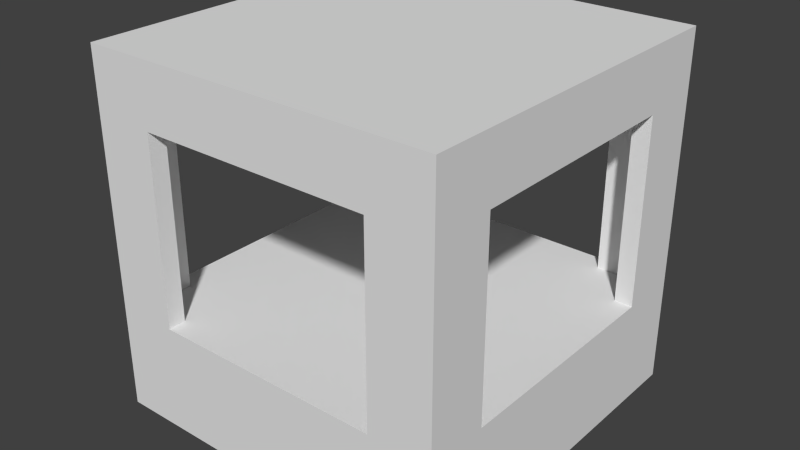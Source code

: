 # Source: environmental.blend  (saved by Blender 2.67.0; exported with 4.5.12 LTS)
import bpy
from mathutils import Matrix  # noqa: F401  (used for matrix-valued properties, if any)

bpy.ops.wm.read_factory_settings(use_empty=True)
scene = bpy.context.scene
scene.name = 'Scene'

# ---- collections
col_collection_1 = bpy.data.collections.new('Collection 1'); scene.collection.children.link(col_collection_1)

# ---- world
world_world = bpy.data.worlds.new('World'); scene.world = world_world
world_world.color = (0.05088, 0.05088, 0.05088)
world_world.use_sun_shadow = False
world_world.sun_shadow_jitter_overblur = 0.0
world_world.cycles.sampling_method = 'MANUAL'
world_world.cycles.sample_map_resolution = 256

# ---- meshes
me_cube_000 = bpy.data.meshes.new('Cube.000')
me_cube_000.from_pydata([(1.0, 1.0, 0.0), (1.0, 1.192e-07, 0.0), (1.192e-07, 0.0, 0.0), (0.0, 1.0, 0.0), (1.0, 0.05, 0.3), (1.0, 1.0, 1.0), (1.0, 1.192e-07, 1.0), (1.192e-07, 0.0, 1.0), (0.0, 1.0, 1.0), (1.0, 1.0, 0.3), (1.0, 1.192e-07, 0.3), (1.192e-07, 0.0, 0.3), (0.0, 1.0, 0.3), (1.0, 1.0, 0.8255), (1.0, 1.0, 0.0), (0.0, 1.0, 0.0), (1.0, 1.0, 0.3), (0.0, 1.0, 0.3), (0.1743, 1.0, 0.3), (0.1743, 1.0, 0.8256), (0.0, 1.0, 0.8256), (1.0, 1.0, 0.8256), (1.0, 1.0, 1.0), (0.0, 1.0, 1.0), (0.8256, 1.0, 0.3), (0.8256, 1.0, 0.8256), (0.1743, 0.95, 0.3), (0.1743, 0.95, 0.8256), (0.8256, 0.95, 0.3), (0.8256, 0.95, 0.8256), (1.0, 0.95, 0.3), (0.0, 0.95, 0.3), (0.1743, 0.95, 0.3), (0.1743, 0.95, 0.8256), (0.0, 0.95, 0.8256), (1.0, 0.95, 0.8256), (0.8256, 0.95, 0.3), (0.8256, 0.95, 0.8256), (0.0, 0.05, 0.3), (0.1743, 0.05, 0.3), (0.1743, 0.05, 0.8256), (0.0, 0.05, 0.8256), (1.0, 0.05, 0.8256), (0.8256, 0.05, 0.3), (0.8256, 0.05, 0.8256), (0.1743, -1.043e-07, 0.3), (0.1743, -1.043e-07, 0.8256), (0.8256, -1.043e-07, 0.3), (0.8256, -1.043e-07, 0.8256), (1.0, -1.043e-07, 0.0), (0.0, -1.043e-07, 0.0), (1.0, -1.043e-07, 0.3), (0.0, -1.043e-07, 0.3), (0.1743, -1.043e-07, 0.3), (0.1743, -1.043e-07, 0.8256), (0.0, -1.043e-07, 0.8256), (1.0, -1.043e-07, 0.8256), (1.0, -1.043e-07, 1.0), (0.0, -1.043e-07, 1.0), (0.8256, -1.043e-07, 0.3), (0.8256, -1.043e-07, 0.8256), (3.222e-06, 1.0, 0.3), (3.162e-06, 8.688e-07, 0.0), (3.222e-06, 1.0, 0.0), (3.162e-06, 8.688e-07, 0.3), (3.162e-06, 0.1744, 0.3), (3.162e-06, 0.1744, 0.8256), (3.162e-06, 8.688e-07, 0.8256), (3.222e-06, 1.0, 0.8256), (3.222e-06, 1.0, 1.0), (3.162e-06, 8.688e-07, 1.0), (3.222e-06, 0.8256, 0.3), (3.222e-06, 0.8256, 0.8256), (0.05, 0.1744, 0.3), (0.05, 0.1744, 0.8256), (0.05, 0.8256, 0.3), (0.05, 0.8256, 0.8256), (0.05, 1.0, 0.3), (0.05, 8.39e-07, 0.3), (0.05, 0.1744, 0.3), (0.05, 0.1744, 0.8256), (0.05, 8.39e-07, 0.8256), (0.05, 1.0, 0.8256), (0.05, 0.8256, 0.3), (0.05, 0.8256, 0.8256), (0.95, 1.0, 0.3), (0.95, 8.688e-07, 0.3), (0.95, 0.1744, 0.3), (0.95, 0.1744, 0.8256), (0.95, 8.688e-07, 0.8256), (0.95, 1.0, 0.8256), (0.95, 0.8256, 0.3), (0.95, 0.8256, 0.8256), (1.0, 0.1744, 0.3), (1.0, 0.1744, 0.8256), (1.0, 0.8256, 0.3), (1.0, 0.8256, 0.8256), (1.0, 1.0, 0.0), (1.0, 8.39e-07, 0.0), (1.0, 1.0, 0.3), (1.0, 8.39e-07, 0.3), (1.0, 0.1744, 0.3), (1.0, 0.1744, 0.8256), (1.0, 8.39e-07, 0.8256), (1.0, 1.0, 0.8256), (1.0, 1.0, 1.0), (1.0, 8.39e-07, 1.0), (1.0, 0.8256, 0.3), (1.0, 0.8256, 0.8256), (1.0, 1.192e-07, 0.8255), (1.192e-07, 0.0, 0.8255), (0.0, 1.0, 0.8255)], [], [(0, 1, 2, 3), (42, 4, 43, 44), (8, 7, 6, 5), (9, 12, 11, 10), (111, 13, 109, 110), (16, 14, 15, 17), (22, 21, 20, 23), (21, 16, 24, 25), (19, 18, 17, 20), (24, 28, 29, 25), (19, 27, 26, 18), (35, 37, 36, 30), (33, 34, 31, 32), (40, 39, 38, 41), (43, 47, 48, 44), (40, 46, 45, 39), (51, 52, 50, 49), (57, 58, 55, 56), (56, 60, 59, 51), (54, 55, 52, 53), (68, 61, 71, 72), (69, 68, 67, 70), (61, 63, 62, 64), (66, 65, 64, 67), (71, 75, 76, 72), (66, 74, 73, 65), (82, 84, 83, 77), (80, 81, 78, 79), (90, 85, 91, 92), (88, 87, 86, 89), (91, 95, 96, 92), (88, 94, 93, 87), (99, 100, 98, 97), (105, 106, 103, 104), (104, 108, 107, 99), (102, 103, 100, 101)])
_uv = me_cube_000.uv_layers.new(name='UVMap')
_uv.uv.foreach_set('vector', [0.0, 0.0, 1.0, 0.0, 1.0, 1.0, 0.0, 1.0, 2.855e-06, 0.8256, 2.855e-06, 0.3, 0.1744, 0.3, 0.1744, 0.8256, 0.0, 0.0, 1.0, 0.0, 1.0, 1.0, 0.0, 1.0, 0.0, 0.0, 0.0, 1.0, 1.0, 1.0, 1.0, 0.0, 0.0, 0.0, 0.0, 1.0, 1.0, 1.0, 1.0, 0.0, 2.855e-06, 0.3, 0.0, 0.0, 1.0, 0.0, 1.0, 0.3, 0.0, 1.0, 2.855e-06, 0.8256, 1.0, 0.8256, 1.0, 1.0, 2.855e-06, 0.8256, 2.855e-06, 0.3, 0.1744, 0.3, 0.1744, 0.8256, 0.8257, 0.8256, 0.8257, 0.3, 1.0, 0.3, 1.0, 0.8256, 0.933, 0.0, 1.0, 0.0, 1.0, 1.0, 0.933, 1.0, 0.933, 0.0, 1.0, 0.0, 1.0, 1.0, 0.933, 1.0, 2.855e-06, 0.8256, 0.1744, 0.8256, 0.1744, 0.3, 2.855e-06, 0.3, 0.8257, 0.8256, 1.0, 0.8256, 1.0, 0.3, 0.8257, 0.3, 0.8257, 0.8256, 0.8257, 0.3, 1.0, 0.3, 1.0, 0.8256, 0.933, 0.0, 1.0, 0.0, 1.0, 1.0, 0.933, 1.0, 0.933, 0.0, 1.0, 0.0, 1.0, 1.0, 0.933, 1.0, 2.855e-06, 0.3, 1.0, 0.3, 1.0, 0.0, 0.0, 0.0, 0.0, 1.0, 1.0, 1.0, 1.0, 0.8256, 2.855e-06, 0.8256, 2.855e-06, 0.8256, 0.1744, 0.8256, 0.1744, 0.3, 2.855e-06, 0.3, 0.8257, 0.8256, 1.0, 0.8256, 1.0, 0.3, 0.8257, 0.3, 2.855e-06, 0.8256, 2.855e-06, 0.3, 0.1744, 0.3, 0.1744, 0.8256, 0.0, 1.0, 2.855e-06, 0.8256, 1.0, 0.8256, 1.0, 1.0, 2.855e-06, 0.3, 0.0, 0.0, 1.0, 0.0, 1.0, 0.3, 0.8257, 0.8256, 0.8257, 0.3, 1.0, 0.3, 1.0, 0.8256, 0.933, 0.0, 1.0, 0.0, 1.0, 1.0, 0.933, 1.0, 0.933, 0.0, 1.0, 0.0, 1.0, 1.0, 0.933, 1.0, 2.855e-06, 0.8256, 0.1744, 0.8256, 0.1744, 0.3, 2.855e-06, 0.3, 0.8257, 0.8256, 1.0, 0.8256, 1.0, 0.3, 0.8257, 0.3, 2.855e-06, 0.8256, 2.855e-06, 0.3, 0.1744, 0.3, 0.1744, 0.8256, 0.8257, 0.8256, 0.8257, 0.3, 1.0, 0.3, 1.0, 0.8256, 0.933, 0.0, 1.0, 0.0, 1.0, 1.0, 0.933, 1.0, 0.933, 0.0, 1.0, 0.0, 1.0, 1.0, 0.933, 1.0, 2.855e-06, 0.3, 1.0, 0.3, 1.0, 0.0, 0.0, 0.0, 0.0, 1.0, 1.0, 1.0, 1.0, 0.8256, 2.855e-06, 0.8256, 2.855e-06, 0.8256, 0.1744, 0.8256, 0.1744, 0.3, 2.855e-06, 0.3, 0.8257, 0.8256, 1.0, 0.8256, 1.0, 0.3, 0.8257, 0.3])
me_cube_000.use_remesh_preserve_volume = False
me_cube_000.use_remesh_preserve_attributes = False
me_cube_000.use_mirror_vertex_groups = False
me_cube_000.update()

# ---- objects
ob_cube_001 = bpy.data.objects.new('Cube.001', me_cube_000)

# ---- transforms, parenting, visibility, modifiers, constraints
ob_cube_001.location = (0.0, -1.0, 0.0)
ob_cube_001.lineart.crease_threshold = 0.0

# ---- collection membership
col_collection_1.objects.link(ob_cube_001)

# ---- scene / render settings (as saved in the file)
scene.frame_start = 1; scene.frame_end = 250; scene.frame_set(1)
scene.render.engine = 'BLENDER_EEVEE_NEXT'
scene.render.image_settings.color_mode = 'RGB'
scene.render.image_settings.compression = 90
scene.render.resolution_percentage = 50
scene.render.dither_intensity = 0.0
scene.cycles.use_denoising = False
scene.cycles.samples = 10
scene.cycles.sampling_pattern = 'TABULATED_SOBOL'
scene.cycles.light_sampling_threshold = 0.0
scene.cycles.use_adaptive_sampling = False
scene.cycles.use_light_tree = False
scene.cycles.blur_glossy = 0.0
scene.cycles.volume_bounces = 1
scene.cycles.pixel_filter_type = 'GAUSSIAN'
scene.cycles.sample_clamp_indirect = 0.0
scene.view_settings.view_transform = 'Standard'
bpy.context.view_layer.update()

# ---- added for rendering (the .blend has no active camera and no usable light): camera, sun
cam_auto = bpy.data.cameras.new('AutoCamera')
cam_auto.lens = 50.0
cam_auto.sensor_width = 36.0
cam_auto.clip_end = 1000.0
ob_auto_camera = bpy.data.objects.new('AutoCamera', cam_auto)
scene.collection.objects.link(ob_auto_camera)
ob_auto_camera.location = (2.10254, -2.42305, 1.78203)
ob_auto_camera.rotation_euler = (1.09748, -7.21219e-08, 0.694738)
scene.camera = ob_auto_camera
light_auto_sun = bpy.data.lights.new('AutoSun', 'SUN')
light_auto_sun.energy = 3.0
light_auto_sun.angle = 0.0523599
ob_auto_sun = bpy.data.objects.new('AutoSun', light_auto_sun)
scene.collection.objects.link(ob_auto_sun)
ob_auto_sun.rotation_euler = (0.872665, 0.174533, 0.523599)
bpy.context.view_layer.update()
